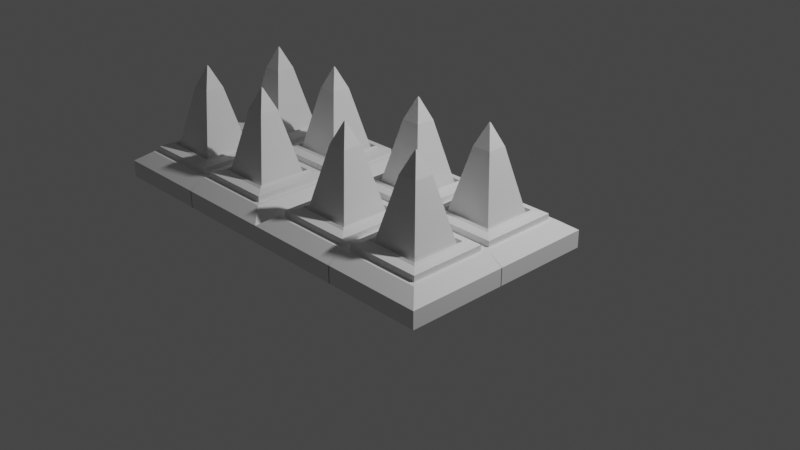 # Source: spikes.blend  (saved by Blender 2.92.15; exported with 4.5.12 LTS)
import bpy
from mathutils import Matrix  # noqa: F401  (used for matrix-valued properties, if any)

bpy.ops.wm.read_factory_settings(use_empty=True)
scene = bpy.context.scene
scene.name = 'Scene'

# ---- collections
col_collection = bpy.data.collections.new('Collection'); scene.collection.children.link(col_collection)

# ---- world
world_world = bpy.data.worlds.new('World'); scene.world = world_world
world_world.use_nodes = True; world_world.node_tree.nodes.clear()
_N = world_world.node_tree.nodes; _L = world_world.node_tree.links
n0 = _N.new('ShaderNodeOutputWorld'); n0.name = 'World Output'; n0.location = (300, 300)
n1 = _N.new('ShaderNodeBackground'); n1.name = 'Background'; n1.location = (10, 300)
n1.inputs[0].default_value = (0.05088, 0.05088, 0.05088, 1.0)
_L.new(n1.outputs[0], n0.inputs[0])
n0.is_active_output = True
world_world.color = (0.05088, 0.05088, 0.05088)
world_world.use_sun_shadow = False
world_world.sun_shadow_jitter_overblur = 0.0

# ---- cameras
cam_camera = bpy.data.cameras.new('Camera')
cam_camera.clip_end = 100.0
cam_camera.ortho_scale = 7.314

# ---- lights
light_light = bpy.data.lights.new('Light', 'POINT')
light_light.transmission_factor = 0.0
light_light.energy = 1000.0
light_light.shadow_soft_size = 0.1
light_light.shadow_maximum_resolution = 0.006
light_light.use_absolute_resolution = True

# ---- meshes
me_plane_002 = bpy.data.meshes.new('Plane.002')
me_plane_002.from_pydata([(-1.0, 1.0, 0.0), (-1.0, -0.00432, 0.0), (0.003601, 1.0, 0.0), (0.003601, -0.00432, 0.0), (0.0, 0.8554, 0.1799), (-0.8555, 0.8554, 0.1799), (-0.8555, 0.0, 0.1799), (0.0, 0.0, 0.1799), (0.003601, 1.0, 0.1139), (0.003601, -0.00432, 0.1139), (-1.0, -0.00432, 0.1139), (-1.0, 1.0, 0.1139), (0.0, 0.8554, 0.1799), (-0.8555, 0.8554, 0.1799), (-0.8555, 0.0, 0.1799), (0.0, 0.0, 0.1799), (-0.04617, 0.8092, 0.1799), (-0.8093, 0.8092, 0.1799), (-0.8093, 0.04617, 0.1799), (-0.04617, 0.04617, 0.1799), (-0.1735, 0.682, 0.1799), (-0.682, 0.682, 0.1799), (-0.682, 0.1734, 0.1799), (-0.1735, 0.1734, 0.1799), (-0.04787, 0.04786, 0.2176), (-0.8076, 0.04786, 0.2176), (-0.8076, 0.8075, 0.2176), (-0.04787, 0.8075, 0.2176), (-0.156, 0.156, 0.2394), (-0.6995, 0.6994, 0.2394), (-0.6995, 0.156, 0.2394), (-0.156, 0.6994, 0.2394), (-0.3327, 0.5227, 0.6328), (-0.5228, 0.5227, 0.6328), (-0.5228, 0.3326, 0.6328), (-0.3327, 0.3326, 0.6328), (-0.4183, 0.4372, 0.7681), (-0.4372, 0.4372, 0.7681), (-0.4372, 0.4182, 0.7681), (-0.4183, 0.4182, 0.7681), (-0.7212, 0.1342, 0.2288), (-0.1343, 0.7211, 0.2288), (-0.1343, 0.1342, 0.2288), (-0.7212, 0.7211, 0.2288), (-0.4183, 0.4372, 0.7681), (-0.4372, 0.4372, 0.7681), (-0.4372, 0.4182, 0.7681), (-0.4183, 0.4182, 0.7681), (-0.4283, 0.4271, 0.7786), (-0.4272, 0.4271, 0.7786), (-0.4272, 0.4283, 0.7786), (-0.4283, 0.4283, 0.7786)], [], [(1, 0, 2, 3), (5, 6, 14, 13), (9, 8, 4, 7), (11, 10, 6, 5), (10, 9, 7, 6), (8, 11, 5, 4), (2, 0, 11, 8), (1, 3, 9, 10), (0, 1, 10, 11), (3, 2, 8, 9), (15, 12, 16, 19), (6, 7, 15, 14), (4, 5, 13, 12), (7, 4, 12, 15), (30, 28, 23, 22), (13, 14, 18, 17), (14, 15, 19, 18), (12, 13, 17, 16), (22, 23, 35, 34), (31, 29, 21, 20), (28, 31, 20, 23), (29, 30, 22, 21), (17, 18, 25, 26), (19, 16, 27, 24), (16, 17, 26, 27), (18, 19, 24, 25), (43, 40, 30, 29), (42, 41, 31, 28), (41, 43, 29, 31), (40, 42, 28, 30), (32, 33, 37, 36), (20, 21, 33, 32), (23, 20, 32, 35), (21, 22, 34, 33), (39, 36, 44, 47), (35, 32, 36, 39), (33, 34, 38, 37), (34, 35, 39, 38), (25, 24, 42, 40), (27, 26, 43, 41), (24, 27, 41, 42), (26, 25, 40, 43), (47, 44, 48, 51), (37, 38, 46, 45), (38, 39, 47, 46), (36, 37, 45, 44), (50, 51, 48, 49), (45, 46, 50, 49), (46, 47, 51, 50), (44, 45, 49, 48)])
_k = {(0, 2): 1.0, (0, 1): 1.0, (1, 3): 1.0, (2, 3): 1.0, (4, 5): 1.0, (5, 6): 1.0, (6, 7): 1.0, (4, 7): 1.0, (4, 8): 1.0, (3, 9): 1.0, (6, 10): 1.0, (0, 11): 1.0, (2, 8): 1.0, (7, 9): 1.0, (1, 10): 1.0, (5, 11): 1.0, (8, 11): 1.0, (9, 10): 1.0, (10, 11): 1.0, (8, 9): 1.0, (16, 17): 1.0, (17, 18): 1.0, (18, 19): 1.0, (16, 19): 1.0, (20, 21): 1.0, (21, 22): 1.0, (22, 23): 1.0, (20, 23): 1.0, (25, 26): 1.0, (24, 27): 1.0, (26, 27): 1.0, (24, 25): 1.0}
me_plane_002.attributes.new('crease_edge', 'FLOAT', 'EDGE').data.foreach_set('value', [_k.get((min(e.vertices), max(e.vertices)), 0.0) for e in me_plane_002.edges])
_uv = me_plane_002.uv_layers.new(name='UVMap')
_uv.uv.foreach_set('vector', [0.0, 0.4978, 0.0, 1.0, 0.5018, 1.0, 0.5018, 0.4978, 0.0, 1.0, 0.0, 0.4978, 0.0, 0.4978, 0.0, 1.0, 0.5018, 0.4978, 0.5018, 1.0, 0.5018, 1.0, 0.5018, 0.4978, 0.0, 1.0, 0.0, 0.4978, 0.0, 0.4978, 0.0, 1.0, 0.0, 0.4978, 0.5018, 0.4978, 0.5018, 0.4978, 0.0, 0.4978, 0.5018, 1.0, 0.0, 1.0, 0.0, 1.0, 0.5018, 1.0, 0.5018, 1.0, 0.0, 1.0, 0.0, 1.0, 0.5018, 1.0, 0.0, 0.4978, 0.5018, 0.4978, 0.5018, 0.4978, 0.0, 0.4978, 0.0, 1.0, 0.0, 0.4978, 0.0, 0.4978, 0.0, 1.0, 0.5018, 0.4978, 0.5018, 1.0, 0.5018, 1.0, 0.5018, 0.4978, 0.5018, 0.4978, 0.5018, 1.0, 0.5018, 1.0, 0.5018, 0.4978, 0.0, 0.4978, 0.5018, 0.4978, 0.5018, 0.4978, 0.0, 0.4978, 0.5018, 1.0, 0.0, 1.0, 0.0, 1.0, 0.5018, 1.0, 0.5018, 0.4978, 0.5018, 1.0, 0.5018, 1.0, 0.5018, 0.4978, 0.0, 0.4978, 0.5018, 0.4978, 0.5018, 0.4978, 0.0, 0.4978, 0.0, 1.0, 0.0, 0.4978, 0.0, 0.4978, 0.0, 1.0, 0.0, 0.4978, 0.5018, 0.4978, 0.5018, 0.4978, 0.0, 0.4978, 0.5018, 1.0, 0.0, 1.0, 0.0, 1.0, 0.5018, 1.0, 0.0, 0.4978, 0.5018, 0.4978, 0.5018, 0.4978, 0.0, 0.4978, 0.5018, 1.0, 0.0, 1.0, 0.0, 1.0, 0.5018, 1.0, 0.5018, 0.4978, 0.5018, 1.0, 0.5018, 1.0, 0.5018, 0.4978, 0.0, 1.0, 0.0, 0.4978, 0.0, 0.4978, 0.0, 1.0, 0.0, 1.0, 0.0, 0.4978, 0.0, 0.4978, 0.0, 1.0, 0.5018, 0.4978, 0.5018, 1.0, 0.5018, 1.0, 0.5018, 0.4978, 0.5018, 1.0, 0.0, 1.0, 0.0, 1.0, 0.5018, 1.0, 0.0, 0.4978, 0.5018, 0.4978, 0.5018, 0.4978, 0.0, 0.4978, 0.0, 1.0, 0.0, 0.4978, 0.0, 0.4978, 0.0, 1.0, 0.5018, 0.4978, 0.5018, 1.0, 0.5018, 1.0, 0.5018, 0.4978, 0.5018, 1.0, 0.0, 1.0, 0.0, 1.0, 0.5018, 1.0, 0.0, 0.4978, 0.5018, 0.4978, 0.5018, 0.4978, 0.0, 0.4978, 0.5018, 1.0, 0.0, 1.0, 0.0, 1.0, 0.5018, 1.0, 0.5018, 1.0, 0.0, 1.0, 0.0, 1.0, 0.5018, 1.0, 0.5018, 0.4978, 0.5018, 1.0, 0.5018, 1.0, 0.5018, 0.4978, 0.0, 1.0, 0.0, 0.4978, 0.0, 0.4978, 0.0, 1.0, 0.5018, 0.4978, 0.5018, 1.0, 0.5018, 1.0, 0.5018, 0.4978, 0.5018, 0.4978, 0.5018, 1.0, 0.5018, 1.0, 0.5018, 0.4978, 0.0, 1.0, 0.0, 0.4978, 0.0, 0.4978, 0.0, 1.0, 0.0, 0.4978, 0.5018, 0.4978, 0.5018, 0.4978, 0.0, 0.4978, 0.0, 0.4978, 0.5018, 0.4978, 0.5018, 0.4978, 0.0, 0.4978, 0.5018, 1.0, 0.0, 1.0, 0.0, 1.0, 0.5018, 1.0, 0.5018, 0.4978, 0.5018, 1.0, 0.5018, 1.0, 0.5018, 0.4978, 0.0, 1.0, 0.0, 0.4978, 0.0, 0.4978, 0.0, 1.0, 0.5018, 0.4978, 0.5018, 1.0, 0.5018, 1.0, 0.5018, 0.4978, 0.0, 1.0, 0.0, 0.4978, 0.0, 0.4978, 0.0, 1.0, 0.0, 0.4978, 0.5018, 0.4978, 0.5018, 0.4978, 0.0, 0.4978, 0.5018, 1.0, 0.0, 1.0, 0.0, 1.0, 0.5018, 1.0, 0.0, 0.4978, 0.5018, 0.4978, 0.5018, 1.0, 0.0, 1.0, 0.0, 1.0, 0.0, 0.4978, 0.0, 0.4978, 0.0, 1.0, 0.0, 0.4978, 0.5018, 0.4978, 0.5018, 0.4978, 0.0, 0.4978, 0.5018, 1.0, 0.0, 1.0, 0.0, 1.0, 0.5018, 1.0])
me_plane_002.use_remesh_fix_poles = True
me_plane_002.use_remesh_preserve_attributes = False
me_plane_002.use_mirror_vertex_groups = False
me_plane_002.update()

# ---- objects
ob_light = bpy.data.objects.new('Light', light_light)
ob_camera = bpy.data.objects.new('Camera', cam_camera)
ob_plane_001 = bpy.data.objects.new('Plane.001', me_plane_002)

# ---- transforms, parenting, visibility, modifiers, constraints
ob_light.location = (4.076, 1.005, 5.904)
ob_light.rotation_euler = (0.6503, 0.05522, 1.866)
ob_light.lock_rotations_4d = False
ob_light.empty_display_type = 'ARROWS'
ob_light.color = (0.0, 0.0, 0.0, 0.0)
ob_light.lineart.crease_threshold = 0.0
ob_camera.location = (7.359, -6.926, 4.958)
ob_camera.rotation_euler = (1.109, 0.0, 0.8149)
ob_camera.lock_rotations_4d = False
ob_camera.empty_display_type = 'ARROWS'
ob_camera.color = (0.0, 0.0, 0.0, 0.0)
ob_camera.display_type = 'WIRE'
ob_camera.lineart.crease_threshold = 0.0
ob_plane_001.location = (-0.8558, -0.8703, 0.4412)
ob_plane_001.scale = (1.0, 1.0, 1.5)
ob_plane_001.lineart.crease_threshold = 0.0
_m = ob_plane_001.modifiers.new('Mirror', 'MIRROR')
_m.use_axis = (True, True, False)
_m = ob_plane_001.modifiers.new('Subdivision', 'SUBSURF')
_m.uv_smooth = 'PRESERVE_CORNERS'
_m.quality = 1
_m.levels = 2
_m.render_levels = 0
_m = ob_plane_001.modifiers.new('Array.001', 'ARRAY')

# ---- collection membership
col_collection.objects.link(ob_light)
col_collection.objects.link(ob_camera)
col_collection.objects.link(ob_plane_001)

# ---- scene / render settings (as saved in the file)
scene.camera = ob_camera
scene.frame_start = 1; scene.frame_end = 250; scene.frame_set(26)
scene.render.engine = 'BLENDER_EEVEE_NEXT'
scene.cycles.use_denoising = False
scene.cycles.samples = 128
scene.cycles.sampling_pattern = 'TABULATED_SOBOL'
scene.cycles.use_adaptive_sampling = False
scene.cycles.use_light_tree = False
scene.view_settings.view_transform = 'Filmic'
bpy.context.view_layer.update()
